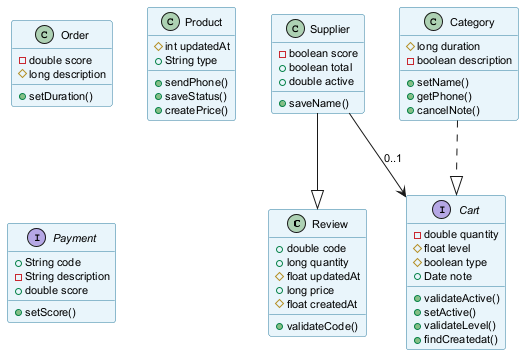

The diagram above was rendered by PlantUML. Its source (embedded in the PNG):
@startuml
skinparam backgroundColor #FFFFFF
skinparam classBackgroundColor #E8F4FA
skinparam classBorderColor #2C7DA0
skinparam defaultFontSize 11
class Review {
  +double code
  +long quantity
  #float updatedAt
  +long price
  #float createdAt
  +validateCode()
}
interface Cart {
  -double quantity
  #float level
  #boolean type
  +Date note
  +validateActive()
  +setActive()
  +validateLevel()
  +findCreatedat()
}
class Category {
  #long duration
  -boolean description
  +setName()
  +getPhone()
  +cancelNote()
}
class Order {
  -double score
  #long description
  +setDuration()
}
class Product {
  #int updatedAt
  +String type
  +sendPhone()
  +saveStatus()
  +createPrice()
}
class Supplier {
  -boolean score
  +boolean total
  +double active
  +saveName()
}
interface Payment {
  +String code
  -String description
  +double score
  +setScore()
}
Supplier --|> Review
Supplier --> Cart : "0..1"
Category ..|> Cart
@enduml